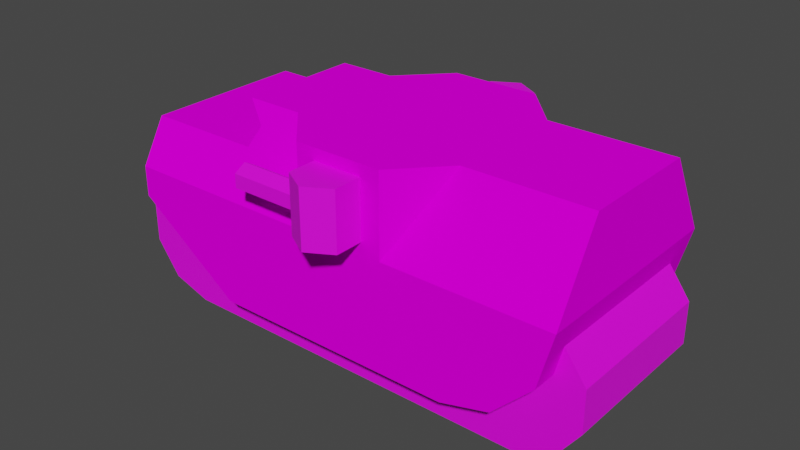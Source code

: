 # Source: Tank_B.blend  (saved by Blender 2.90.8; exported with 4.5.12 LTS)
import bpy
from mathutils import Matrix  # noqa: F401  (used for matrix-valued properties, if any)

bpy.ops.wm.read_factory_settings(use_empty=True)
scene = bpy.context.scene
scene.name = 'Scene'

# ---- collections
col_collection = bpy.data.collections.new('Collection'); scene.collection.children.link(col_collection)

# ---- images (referenced by path relative to the original .blend; pixels are not part of the script)
import os
ASSET_DIR = os.environ.get("B2B_ASSET_DIR", "")  # directory of the original .blend (textures are referenced by path, not embedded)
HERE = os.path.dirname(os.path.abspath(__file__))  # packed textures are extracted next to this script under _unpacked/

def load_image(name, relpath, width, height, colorspace="sRGB"):
    """Load a texture the original file referenced (path relative to the .blend, or extracted next to this script)."""
    p = next((c for c in (os.path.join(HERE, relpath), os.path.join(ASSET_DIR, relpath)) if relpath and os.path.exists(c)), "")
    if p:
        img = bpy.data.images.load(p, check_existing=True)
        img.name = name
    else:  # same state as the original file: an image datablock whose file is absent (Cycles renders it pink)
        img = bpy.data.images.new(name, width, height)
        img.source = "FILE"
        img.filepath = "//" + (relpath or name)
    img.colorspace_settings.name = colorspace
    return img
img_color_d05_001_base_color = load_image('Color_D05.001 Base Color', 'Tank-B-Texture.png', 1024, 1024, 'sRGB')
img_color_f03_001_base_color = load_image('Color_F03.001 Base Color', 'Tank-B-Texture.png', 1024, 1024, 'sRGB')
img_color_i05_001_base_color = load_image('Color_I05.001 Base Color', 'Tank-B-Texture.png', 1024, 1024, 'sRGB')
img_color_a03_001_base_color = load_image('Color_A03.001 Base Color', 'Tank-B-Texture.png', 1024, 1024, 'sRGB')

# ---- materials (node trees are filled in below, after node groups)
mat_color_d05_001 = bpy.data.materials.new('Color_D05.001')
mat_color_d05_001.use_transparent_shadow = False
mat_color_d05_001.diffuse_color = (1.0, 0.749, 0.0, 1.0)
mat_material_001 = bpy.data.materials.new('material.001')
mat_material_001.use_transparent_shadow = False
mat_material_001.diffuse_color = (0.6431, 0.698, 0.7333, 1.0)
mat_color_f03_001 = bpy.data.materials.new('Color_F03.001')
mat_color_f03_001.use_transparent_shadow = False
mat_color_f03_001.diffuse_color = (0.698, 1.0, 0.3961, 1.0)
mat_color_i05_001 = bpy.data.materials.new('Color_I05.001')
mat_color_i05_001.use_transparent_shadow = False
mat_color_i05_001.diffuse_color = (0.0, 0.0, 1.0, 1.0)
mat_color_a03_001 = bpy.data.materials.new('Color_A03.001')
mat_color_a03_001.use_transparent_shadow = False
mat_color_a03_001.diffuse_color = (1.0, 0.3961, 0.3961, 1.0)

# ---- material node trees
mat_color_d05_001.use_nodes = True; mat_color_d05_001.node_tree.nodes.clear()
_N = mat_color_d05_001.node_tree.nodes; _L = mat_color_d05_001.node_tree.links
n0 = _N.new('ShaderNodeBsdfPrincipled'); n0.name = 'Principled BSDF'; n0.location = (0, 300)
n0.distribution = 'GGX'
n0.subsurface_method = 'BURLEY'
n0.inputs[3].default_value = 1.45
n0.inputs[27].default_value = (0.0, 0.0, 0.0, 1.0)
n0.inputs[28].default_value = 1.0
n1 = _N.new('ShaderNodeOutputMaterial'); n1.name = 'Material Output'; n1.location = (300, 300)
n2 = _N.new('ShaderNodeTexImage'); n2.name = 'Image Texture'; n2.location = (-290, 280)
n2.image = img_color_d05_001_base_color
_L.new(n0.outputs[0], n1.inputs[0])
_L.new(n2.outputs[0], n0.inputs[0])
n1.is_active_output = True
mat_material_001.use_nodes = True; mat_material_001.node_tree.nodes.clear()
_N = mat_material_001.node_tree.nodes; _L = mat_material_001.node_tree.links
n0 = _N.new('ShaderNodeBsdfPrincipled'); n0.name = 'Principled BSDF'; n0.location = (0, 300)
n0.distribution = 'GGX'
n0.subsurface_method = 'BURLEY'
n0.inputs[0].default_value = (0.6431, 0.698, 0.7333, 1.0)
n0.inputs[3].default_value = 1.45
n0.inputs[27].default_value = (0.0, 0.0, 0.0, 1.0)
n0.inputs[28].default_value = 1.0
n1 = _N.new('ShaderNodeOutputMaterial'); n1.name = 'Material Output'; n1.location = (300, 300)
_L.new(n0.outputs[0], n1.inputs[0])
n1.is_active_output = True
mat_color_f03_001.use_nodes = True; mat_color_f03_001.node_tree.nodes.clear()
_N = mat_color_f03_001.node_tree.nodes; _L = mat_color_f03_001.node_tree.links
n0 = _N.new('ShaderNodeBsdfPrincipled'); n0.name = 'Principled BSDF'; n0.location = (0, 300)
n0.distribution = 'GGX'
n0.subsurface_method = 'BURLEY'
n0.inputs[3].default_value = 1.45
n0.inputs[27].default_value = (0.0, 0.0, 0.0, 1.0)
n0.inputs[28].default_value = 1.0
n1 = _N.new('ShaderNodeOutputMaterial'); n1.name = 'Material Output'; n1.location = (300, 300)
n2 = _N.new('ShaderNodeTexImage'); n2.name = 'Image Texture'; n2.location = (-290, 280)
n2.image = img_color_f03_001_base_color
_L.new(n0.outputs[0], n1.inputs[0])
_L.new(n2.outputs[0], n0.inputs[0])
n1.is_active_output = True
mat_color_i05_001.use_nodes = True; mat_color_i05_001.node_tree.nodes.clear()
_N = mat_color_i05_001.node_tree.nodes; _L = mat_color_i05_001.node_tree.links
n0 = _N.new('ShaderNodeBsdfPrincipled'); n0.name = 'Principled BSDF'; n0.location = (0, 300)
n0.distribution = 'GGX'
n0.subsurface_method = 'BURLEY'
n0.inputs[3].default_value = 1.45
n0.inputs[27].default_value = (0.0, 0.0, 0.0, 1.0)
n0.inputs[28].default_value = 1.0
n1 = _N.new('ShaderNodeOutputMaterial'); n1.name = 'Material Output'; n1.location = (300, 300)
n2 = _N.new('ShaderNodeTexImage'); n2.name = 'Image Texture'; n2.location = (-290, 280)
n2.image = img_color_i05_001_base_color
_L.new(n0.outputs[0], n1.inputs[0])
_L.new(n2.outputs[0], n0.inputs[0])
n1.is_active_output = True
mat_color_a03_001.use_nodes = True; mat_color_a03_001.node_tree.nodes.clear()
_N = mat_color_a03_001.node_tree.nodes; _L = mat_color_a03_001.node_tree.links
n0 = _N.new('ShaderNodeBsdfPrincipled'); n0.name = 'Principled BSDF'; n0.location = (0, 300)
n0.distribution = 'GGX'
n0.subsurface_method = 'BURLEY'
n0.inputs[2].default_value = 1.0
n0.inputs[3].default_value = 1.45
n0.inputs[13].default_value = 0.0
n0.inputs[27].default_value = (0.0, 0.0, 0.0, 1.0)
n0.inputs[28].default_value = 1.0
n1 = _N.new('ShaderNodeOutputMaterial'); n1.name = 'Material Output'; n1.location = (300, 300)
n2 = _N.new('ShaderNodeTexImage'); n2.name = 'Image Texture'; n2.location = (-290, 280)
n2.image = img_color_a03_001_base_color
_L.new(n0.outputs[0], n1.inputs[0])
_L.new(n2.outputs[0], n0.inputs[0])
n1.is_active_output = True

# ---- world
world_world = bpy.data.worlds.new('World'); scene.world = world_world
world_world.use_nodes = True; world_world.node_tree.nodes.clear()
_N = world_world.node_tree.nodes; _L = world_world.node_tree.links
n0 = _N.new('ShaderNodeOutputWorld'); n0.name = 'World Output'; n0.location = (300, 300)
n1 = _N.new('ShaderNodeBackground'); n1.name = 'Background'; n1.location = (10, 300)
n1.inputs[0].default_value = (0.05088, 0.05088, 0.05088, 1.0)
_L.new(n1.outputs[0], n0.inputs[0])
n0.is_active_output = True
world_world.color = (0.05088, 0.05088, 0.05088)
world_world.use_sun_shadow = False
world_world.sun_shadow_jitter_overblur = 0.0

# ---- meshes
me_id4_001 = bpy.data.meshes.new('ID4.001')
me_id4_001.from_pydata([(-52.24, 19.16, 3.008), (-42.99, 19.16, 0.0), (-42.99, -19.16, 0.0), (-52.24, -19.16, 3.008), (42.99, 19.16, 0.0), (42.99, -19.16, 0.0), (52.24, 19.16, 3.008), (-57.96, 19.16, 10.88), (-57.96, -19.16, 10.88), (-57.96, 19.16, 20.61), (52.24, -19.16, 3.008), (-52.24, 19.16, 28.49), (-57.96, -19.16, 20.61), (57.96, -19.16, 10.88), (57.96, -19.16, 20.61), (57.96, 19.16, 10.88), (-52.24, -19.16, 28.49), (57.96, 19.16, 20.61), (-42.99, -19.16, 31.5), (42.99, 19.16, 31.5), (-42.99, 19.16, 31.5), (52.24, -19.16, 28.49), (42.99, -19.16, 31.5), (52.24, 19.16, 28.49)], [], [(0, 1, 2, 3), (1, 4, 5, 2), (7, 0, 3, 8), (4, 6, 10, 5), (9, 7, 8, 12), (6, 15, 13, 10), (11, 9, 12, 16), (15, 17, 14, 13), (20, 11, 16, 18), (17, 23, 21, 14), (18, 22, 19, 20), (23, 19, 22, 21)])
_uv = me_id4_001.uv_layers.new(name='UVMap')
_uv.uv.foreach_set('vector', [0.2981, 0.3943, 0.244, 0.3943, 0.244, 0.2065, 0.2981, 0.2065, 0.7135, 0.3929, 0.2357, 0.3929, 0.2357, 0.2051, 0.7135, 0.2051, 0.352, 0.3943, 0.2979, 0.3943, 0.2979, 0.2065, 0.352, 0.2065, 0.5462, 0.3938, 0.4921, 0.3938, 0.4921, 0.2059, 0.5462, 0.2059, 0.4067, 0.3935, 0.3526, 0.3935, 0.3526, 0.2056, 0.4067, 0.2056, 0.4915, 0.3938, 0.4366, 0.3938, 0.4366, 0.2059, 0.4915, 0.2059, 0.4606, 0.3938, 0.4065, 0.3938, 0.4065, 0.2059, 0.4606, 0.2059, 0.4362, 0.3938, 0.3822, 0.3938, 0.3822, 0.2059, 0.4362, 0.2059, 0.4606, 0.2065, 0.5146, 0.2065, 0.5146, 0.3943, 0.4606, 0.3943, 0.3823, 0.3935, 0.3282, 0.3935, 0.3282, 0.2056, 0.3823, 0.2056, 0.7135, 0.3938, 0.2357, 0.3938, 0.2357, 0.2059, 0.7135, 0.2059, 0.2742, 0.2056, 0.3282, 0.2056, 0.3282, 0.3935, 0.2742, 0.3935])
me_id4_001.materials.append(mat_color_d05_001)
me_id4_001.materials.append(mat_material_001)
me_id4_001.use_remesh_fix_poles = True
me_id4_001.use_remesh_preserve_attributes = False
me_id4_001.use_mirror_vertex_groups = False
me_id4_001.update()
me_id14_001 = bpy.data.meshes.new('ID14.001')
me_id14_001.from_pydata([(42.99, 19.16, 0.0), (-52.24, 19.16, 3.008), (-42.99, 19.16, 0.0), (52.24, 19.16, 3.008), (-57.96, 19.16, 10.88), (57.96, 19.16, 10.88), (-57.96, 19.16, 20.61), (57.96, 19.16, 20.61), (-52.24, 19.16, 28.49), (52.24, 19.16, 28.49), (-42.99, 19.16, 31.5), (42.99, 19.16, 31.5), (42.99, -19.16, 0.0), (-42.99, -19.16, 0.0), (52.24, -19.16, 3.008), (-52.24, -19.16, 3.008), (57.96, -19.16, 10.88), (-57.96, -19.16, 10.88), (-57.96, -19.16, 20.61), (-52.24, -19.16, 28.49), (57.96, -19.16, 20.61), (42.99, -19.16, 31.5), (52.24, -19.16, 28.49), (-42.99, -19.16, 31.5)], [], [(2, 1, 0), (3, 0, 1), (4, 3, 1), (5, 3, 4), (4, 6, 7, 5), (8, 7, 6), (9, 7, 8), (10, 9, 8), (10, 9, 11), (12, 14, 13), (15, 13, 14), (17, 15, 14), (16, 17, 14), (16, 20, 18, 17), (19, 18, 20), (22, 19, 20), (23, 19, 22), (21, 23, 22)])
me_id14_001.polygons.foreach_set('material_index', [1, 1, 1, 1, 1, 1, 1, 1, 0, 1, 1, 1, 1, 1, 1, 1, 1, 1])
_uv = me_id14_001.uv_layers.new(name='UVMap')
_uv.uv.foreach_set('vector', [0.08737, 0.2007, 0.03023, 0.1821, 0.6181, 0.2007, 0.6753, 0.1821, 0.6181, 0.2007, 0.03023, 0.1821, -0.00509, 0.1335, 0.6753, 0.1821, 0.03023, 0.1821, 0.7106, 0.1335, 0.6753, 0.1821, -0.00509, 0.1335, -0.00509, 0.1335, -0.00509, 0.07341, 0.7106, 0.07341, 0.7106, 0.1335, 0.03023, 0.0248, 0.7106, 0.07341, -0.00509, 0.07341, 0.6753, 0.0248, 0.7106, 0.07341, 0.03023, 0.0248, 0.08737, 0.006229, 0.6753, 0.0248, 0.03023, 0.0248, 0.08769, 0.006229, 0.6751, 0.02472, 0.6176, 0.006646, 0.6181, 0.006375, 0.6753, 0.02494, 0.08737, 0.006375, 0.03023, 0.02494, 0.08737, 0.006375, 0.6753, 0.02494, -0.00509, 0.07355, 0.03023, 0.02494, 0.6753, 0.02494, 0.7106, 0.07355, -0.00509, 0.07355, 0.6753, 0.02494, 0.7106, 0.07355, 0.7106, 0.1336, -0.00509, 0.1336, -0.00509, 0.07355, 0.03023, 0.1822, -0.00509, 0.1336, 0.7106, 0.1336, 0.6753, 0.1822, 0.03023, 0.1822, 0.7106, 0.1336, 0.08737, 0.2008, 0.03023, 0.1822, 0.6753, 0.1822, 0.6181, 0.2008, 0.08737, 0.2008, 0.6753, 0.1822])
me_id14_001.materials.append(mat_material_001)
me_id14_001.materials.append(mat_color_f03_001)
me_id14_001.use_remesh_fix_poles = True
me_id14_001.use_remesh_preserve_attributes = False
me_id14_001.use_mirror_vertex_groups = False
me_id14_001.update()
me_id29_001 = bpy.data.meshes.new('ID29.001')
me_id29_001.from_pydata([(0.0, 7.874, -7.874), (6.819, 7.874, 3.937), (6.819, 7.874, -3.937), (6.819, -7.874, -3.937), (6.819, -7.874, 3.937), (0.0, -7.874, 7.874), (-6.819, -7.874, -3.937), (-6.819, 7.874, -3.937), (0.0, -7.874, -7.874), (-6.819, 2.274, -3.937), (-6.819, -2.274, -3.937), (-6.819, 2.274, 3.937), (-6.819, -2.274, 3.937), (-6.819, -7.874, 3.937), (-6.819, 7.874, 3.937), (0.0, 7.874, 7.874), (-25.27, -1.816, -3.146), (-6.819, 1.816, -3.146), (-6.819, -1.816, -3.146), (-25.27, -3.632, -3.815e-06), (-6.819, -3.632, -3.815e-06), (-25.27, 1.816, -3.146), (-25.27, 3.632, -3.815e-06), (-25.27, -1.816, 3.146), (-6.819, -1.816, 3.146), (-25.27, 1.816, 3.146), (-6.819, 1.816, 3.146), (-6.819, 3.632, -3.815e-06)], [], [(0, 2, 3, 8), (15, 1, 2, 0, 7, 14), (4, 3, 2, 1), (6, 8, 3, 4, 5, 13), (7, 0, 8, 6, 10, 9), (1, 15, 5, 4), (15, 14, 11, 12, 13, 5), (12, 11, 14, 7, 9, 10, 6, 13), (17, 18, 16, 21), (18, 20, 19, 16), (19, 23, 25, 22, 21, 16), (27, 17, 21, 22), (20, 24, 23, 19), (24, 26, 25, 23), (26, 27, 22, 25)])
_uv = me_id29_001.uv_layers.new(name='UVMap')
_uv.uv.foreach_set('vector', [0.1449, 0.4316, 0.1449, 0.3745, 0.2289, 0.3745, 0.2289, 0.4316, 0.2194, 0.1323, 0.2194, 0.05683, 0.2847, 0.01909, 0.3501, 0.05683, 0.3501, 0.1323, 0.2847, 0.17, 0.2289, 0.43, 0.2289, 0.487, 0.1449, 0.487, 0.1449, 0.43, 0.3513, 0.05624, 0.3513, 0.1317, 0.286, 0.1695, 0.2206, 0.1317, 0.2206, 0.05624, 0.286, 0.0185, 0.2287, 0.3758, 0.2287, 0.4329, 0.1448, 0.4329, 0.1448, 0.3758, 0.1747, 0.3758, 0.1989, 0.3758, 0.1449, 0.4869, 0.1449, 0.4298, 0.2289, 0.4298, 0.2289, 0.4869, 0.2289, 0.4298, 0.2289, 0.4868, 0.199, 0.4868, 0.1748, 0.4868, 0.1449, 0.4868, 0.1449, 0.4298, 0.1747, 0.4299, 0.1989, 0.4299, 0.2287, 0.4299, 0.2287, 0.487, 0.1989, 0.487, 0.1747, 0.487, 0.1448, 0.487, 0.1448, 0.4299, 0.14, 0.4327, 0.14, 0.3737, 0.2353, 0.3737, 0.2353, 0.4327, 0.14, 0.4917, 0.14, 0.4328, 0.2353, 0.4328, 0.2353, 0.4917, 0.07112, 0.3935, 0.1026, 0.4117, 0.1026, 0.448, 0.07112, 0.4662, 0.03963, 0.448, 0.03963, 0.4117, 0.14, 0.4919, 0.14, 0.4329, 0.2353, 0.4329, 0.2353, 0.4919, 0.14, 0.4329, 0.14, 0.4921, 0.2353, 0.4921, 0.2353, 0.4329, 0.14, 0.4332, 0.14, 0.3743, 0.2353, 0.3743, 0.2353, 0.4332, 0.14, 0.4389, 0.14, 0.38, 0.2353, 0.38, 0.2353, 0.4389])
me_id29_001.materials.append(mat_color_i05_001)
me_id29_001.use_remesh_fix_poles = True
me_id29_001.use_remesh_preserve_attributes = False
me_id29_001.use_mirror_vertex_groups = False
me_id29_001.update()
me_id44 = bpy.data.meshes.new('ID44')
me_id44.from_pydata([(58.54, -29.53, 14.58), (16.9, -29.53, 51.68), (16.9, -29.53, 29.5), (33.95, -29.53, 0.0), (47.62, -29.53, 3.662), (33.95, 29.53, 0.0), (58.54, 29.53, 14.58), (47.62, 29.53, 3.662), (-33.95, 29.53, -7.105e-14), (-33.95, -29.53, 0.0), (-63.49, 29.53, 21.1), (62.53, -29.53, 29.5), (28.71, -16.79, 51.68), (16.9, 29.53, 51.68), (62.53, -16.79, 51.68), (-19.25, -16.79, 51.68), (-19.25, 16.79, 51.68), (-7.238, -29.53, 51.68), (-27.07, -16.79, 51.68), (-63.49, -29.53, 29.5), (-7.238, -29.53, 29.5), (-63.49, -29.53, 21.1), (-63.49, -22.61, 41.55), (62.53, 16.79, 51.68), (16.9, 29.53, 29.5), (28.71, 16.79, 51.68), (-7.238, 29.53, 29.5), (-7.238, 29.53, 51.68), (-63.49, 29.53, 29.5), (-63.49, 22.61, 41.55), (-29.02, 19.7, 46.61), (62.53, 29.53, 29.5), (-34.91, -16.79, 51.68), (-30.98, -22.61, 41.55), (-29.02, -19.7, 46.61), (-30.98, 22.61, 41.55), (-27.07, 16.79, 51.68), (-34.91, 16.79, 51.68), (-34.91, 16.79, 51.67), (-27.07, 16.79, 51.67), (-27.07, -16.79, 51.67), (-34.91, -16.79, 51.67), (-29.02, -19.69, 46.61), (-29.02, 19.69, 46.61)], [], [(0, 4, 7, 6), (21, 9, 3, 4, 0, 11, 2, 1, 17, 20, 19), (4, 3, 5, 7), (8, 10, 28, 26, 27, 13, 24, 31, 6, 7, 5), (11, 0, 6, 31), (9, 21, 10, 8), (5, 3, 9, 8), (14, 12, 2, 11), (12, 1, 2), (23, 25, 13, 27, 16, 36, 18, 15, 17, 1, 12, 14), (20, 17, 15), (20, 15, 18, 34, 33, 22, 19), (21, 19, 22, 29, 28, 10), (31, 24, 25, 23), (24, 13, 25), (27, 26, 16), (35, 30, 36, 16, 26, 28, 29), (31, 23, 14, 11), (37, 32, 18, 36), (33, 34, 18, 36, 30, 35), (32, 34, 18), (29, 22, 33, 35), (30, 37, 36), (38, 39, 40, 41), (41, 40, 42), (43, 39, 38), (37, 30, 43, 38), (34, 32, 41, 42), (32, 37, 38, 41), (18, 34, 42, 40), (30, 36, 39, 43), (36, 18, 40, 39)])
_uv = me_id44.uv_layers.new(name='UVMap')
_uv.uv.foreach_set('vector', [0.2982, 0.5236, 0.2982, 0.6158, 0.01969, 0.6158, 0.01969, 0.5236, 0.8523, 0.2281, 0.9783, 0.4044, 0.9783, 0.8183, 0.9564, 0.8999, 0.8912, 0.9651, 0.8046, 0.989, 0.8046, 0.7166, 0.6698, 0.7166, 0.6698, 0.5725, 0.8046, 0.5725, 0.8046, 0.2281, 0.2983, 0.5285, 0.2983, 0.6129, 0.0198, 0.6129, 0.0198, 0.5285, 0.976, 0.4044, 0.8501, 0.2281, 0.8024, 0.2281, 0.8024, 0.5725, 0.6675, 0.5725, 0.6675, 0.7166, 0.8024, 0.7166, 0.8024, 0.989, 0.889, 0.9651, 0.9541, 0.8999, 0.976, 0.8183, 0.2981, 0.5218, 0.2981, 0.5978, 0.01963, 0.5978, 0.01963, 0.5218, 0.01757, 0.6187, 0.01757, 0.522, 0.2961, 0.522, 0.2961, 0.6187, 0.2972, 0.5287, 0.01872, 0.5287, 0.01872, 0.6114, 0.2972, 0.6114, 0.6498, 0.9875, 0.6498, 0.7855, 0.8024, 0.715, 0.8024, 0.9875, 0.8761, 0.2239, 0.9834, 0.2233, 0.9834, 0.3674, 0.3877, 0.9842, 0.3877, 0.7823, 0.3125, 0.7118, 0.3125, 0.5677, 0.3877, 0.496, 0.3877, 0.4434, 0.5882, 0.4434, 0.5882, 0.496, 0.6627, 0.5677, 0.6627, 0.7118, 0.5882, 0.7823, 0.5882, 0.9842, 0.9843, 0.368, 0.9838, 0.2242, 0.876, 0.2238, 0.8009, 0.5605, 0.6483, 0.4889, 0.6483, 0.4421, 0.6831, 0.4305, 0.718, 0.4188, 0.718, 0.2248, 0.8009, 0.2248, 0.3682, 0.8659, 0.3682, 0.916, 0.3259, 0.988, 0.04934, 0.988, 0.007007, 0.916, 0.007007, 0.8659, 0.8024, 0.9869, 0.8024, 0.7145, 0.6498, 0.785, 0.6498, 0.9869, 0.9836, 0.3675, 0.9833, 0.2241, 0.8759, 0.2238, 0.9833, 0.2239, 0.9837, 0.3677, 0.8757, 0.2238, 0.7172, 0.4165, 0.6824, 0.4282, 0.6475, 0.4398, 0.6475, 0.4865, 0.8002, 0.5582, 0.8002, 0.2224, 0.7172, 0.2224, 0.01194, 0.8474, 0.08796, 0.7151, 0.2884, 0.7151, 0.3645, 0.8474, 0.3826, 0.3969, 0.5879, 0.3969, 0.5879, 0.4447, 0.3826, 0.4447, 0.01418, 0.6996, 0.0323, 0.6673, 0.05042, 0.6349, 0.2597, 0.6349, 0.2779, 0.6673, 0.296, 0.6996, 0.6463, 0.3981, 0.6812, 0.4333, 0.6463, 0.4449, 0.7184, 0.0142, 0.9883, 0.0142, 0.9883, 0.2083, 0.7184, 0.2083, 0.6804, 0.431, 0.6456, 0.3958, 0.6456, 0.4426, 0.3846, 0.3963, 0.3846, 0.4442, 0.5851, 0.4442, 0.5851, 0.3963, 0.6463, 0.3981, 0.6463, 0.4449, 0.6812, 0.4333, 0.6804, 0.431, 0.6456, 0.4426, 0.6456, 0.3958, 0.6456, 0.3958, 0.6804, 0.431, 0.6804, 0.431, 0.6456, 0.3958, 0.6812, 0.4333, 0.6463, 0.3981, 0.6463, 0.3981, 0.6812, 0.4333, 0.5849, 0.3959, 0.3844, 0.3959, 0.3846, 0.3963, 0.5851, 0.3963, 0.6463, 0.4449, 0.6812, 0.4333, 0.6812, 0.4333, 0.6463, 0.4449, 0.6804, 0.431, 0.6456, 0.4426, 0.6456, 0.4426, 0.6804, 0.431, 0.3844, 0.4438, 0.5849, 0.4438, 0.5851, 0.4442, 0.3846, 0.4442])
me_id44.materials.append(mat_color_a03_001)
me_id44.use_remesh_fix_poles = True
me_id44.use_remesh_preserve_attributes = False
me_id44.use_mirror_vertex_groups = False
me_id44.use_paint_bone_selection = False
me_id44.use_paint_mask = True
me_id44.update()
me_id29_002 = bpy.data.meshes.new('ID29.002')
me_id29_002.from_pydata([(0.0, 7.874, -7.874), (6.819, 7.874, 3.937), (6.819, 7.874, -3.937), (6.819, -7.874, -3.937), (6.819, -7.874, 3.937), (0.0, -7.874, 7.874), (-6.819, -7.874, -3.937), (-6.819, 7.874, -3.937), (0.0, -7.874, -7.874), (-6.819, 2.274, -3.937), (-6.819, -2.274, -3.937), (-6.819, 2.274, 3.937), (-6.819, -2.274, 3.937), (-6.819, -7.874, 3.937), (-6.819, 7.874, 3.937), (0.0, 7.874, 7.874), (-25.27, -1.816, -3.146), (-6.819, 1.816, -3.146), (-6.819, -1.816, -3.146), (-25.27, -3.632, -3.815e-06), (-6.819, -3.632, -3.815e-06), (-25.27, 1.816, -3.146), (-25.27, 3.632, -3.815e-06), (-25.27, -1.816, 3.146), (-6.819, -1.816, 3.146), (-25.27, 1.816, 3.146), (-6.819, 1.816, 3.146), (-6.819, 3.632, -3.815e-06)], [], [(0, 2, 3, 8), (15, 1, 2, 0, 7, 14), (4, 3, 2, 1), (6, 8, 3, 4, 5, 13), (7, 0, 8, 6, 10, 9), (1, 15, 5, 4), (15, 14, 11, 12, 13, 5), (12, 11, 14, 7, 9, 10, 6, 13), (17, 18, 16, 21), (18, 20, 19, 16), (19, 23, 25, 22, 21, 16), (27, 17, 21, 22), (20, 24, 23, 19), (24, 26, 25, 23), (26, 27, 22, 25)])
_uv = me_id29_002.uv_layers.new(name='UVMap')
_uv.uv.foreach_set('vector', [0.1449, 0.4316, 0.1449, 0.3745, 0.2289, 0.3745, 0.2289, 0.4316, 0.2194, 0.1323, 0.2194, 0.05683, 0.2847, 0.01909, 0.3501, 0.05683, 0.3501, 0.1323, 0.2847, 0.17, 0.2289, 0.43, 0.2289, 0.487, 0.1449, 0.487, 0.1449, 0.43, 0.3513, 0.05624, 0.3513, 0.1317, 0.286, 0.1695, 0.2206, 0.1317, 0.2206, 0.05624, 0.286, 0.0185, 0.2287, 0.3758, 0.2287, 0.4329, 0.1448, 0.4329, 0.1448, 0.3758, 0.1747, 0.3758, 0.1989, 0.3758, 0.1449, 0.4869, 0.1449, 0.4298, 0.2289, 0.4298, 0.2289, 0.4869, 0.2289, 0.4298, 0.2289, 0.4868, 0.199, 0.4868, 0.1748, 0.4868, 0.1449, 0.4868, 0.1449, 0.4298, 0.1747, 0.4299, 0.1989, 0.4299, 0.2287, 0.4299, 0.2287, 0.487, 0.1989, 0.487, 0.1747, 0.487, 0.1448, 0.487, 0.1448, 0.4299, 0.14, 0.4327, 0.14, 0.3737, 0.2353, 0.3737, 0.2353, 0.4327, 0.14, 0.4917, 0.14, 0.4328, 0.2353, 0.4328, 0.2353, 0.4917, 0.07112, 0.3935, 0.1026, 0.4117, 0.1026, 0.448, 0.07112, 0.4662, 0.03963, 0.448, 0.03963, 0.4117, 0.14, 0.4919, 0.14, 0.4329, 0.2353, 0.4329, 0.2353, 0.4919, 0.14, 0.4329, 0.14, 0.4921, 0.2353, 0.4921, 0.2353, 0.4329, 0.14, 0.4332, 0.14, 0.3743, 0.2353, 0.3743, 0.2353, 0.4332, 0.14, 0.4389, 0.14, 0.38, 0.2353, 0.38, 0.2353, 0.4389])
me_id29_002.materials.append(mat_color_i05_001)
me_id29_002.use_remesh_fix_poles = True
me_id29_002.use_remesh_preserve_attributes = False
me_id29_002.use_mirror_vertex_groups = False
me_id29_002.update()

# ---- objects
ob_sketchup = bpy.data.objects.new('SketchUp', None)
ob_treads = bpy.data.objects.new('Treads', me_id4_001)
ob_treads_sides = bpy.data.objects.new('Treads_Sides', me_id14_001)
ob_cannon = bpy.data.objects.new('Cannon', me_id29_001)
ob_hull = bpy.data.objects.new('Hull', me_id44)
ob_cannon_001 = bpy.data.objects.new('Cannon.001', me_id29_002)

# ---- transforms, parenting, visibility, modifiers, constraints
ob_sketchup.location = (0.0, 0.0, 0.0)
ob_sketchup.scale = (0.0254, 0.0254, 0.0254)
ob_sketchup.lineart.crease_threshold = 0.0
ob_treads.parent = ob_sketchup
ob_treads.location = (0.0, 0.0, 0.0)
ob_treads.scale = (1.18, 1.18, 1.18)
ob_treads.lineart.crease_threshold = 0.0
ob_treads_sides.parent = ob_sketchup
ob_treads_sides.location = (0.0, 0.0, 0.0)
ob_treads_sides.scale = (1.18, 1.18, 1.18)
ob_treads_sides.lineart.crease_threshold = 0.0
ob_cannon.parent = ob_sketchup
ob_cannon.location = (6.673, -33.46, 50.46)
ob_cannon.rotation_euler = (-1.571, -0.0, 1.49e-08)
ob_cannon.lineart.crease_threshold = 0.0
ob_hull.parent = ob_sketchup
ob_hull.location = (1.842, -1.705e-13, 9.868)
ob_hull.lineart.crease_threshold = 0.0
ob_cannon_001.parent = ob_sketchup
ob_cannon_001.location = (6.673, 33.46, 50.46)
ob_cannon_001.rotation_euler = (-1.571, -0.0, 1.49e-08)
ob_cannon_001.lineart.crease_threshold = 0.0

# ---- collection membership
col_collection.objects.link(ob_sketchup)
col_collection.objects.link(ob_treads)
col_collection.objects.link(ob_treads_sides)
col_collection.objects.link(ob_cannon)
col_collection.objects.link(ob_hull)
col_collection.objects.link(ob_cannon_001)

# ---- scene / render settings (as saved in the file)
scene.frame_start = 1; scene.frame_end = 250; scene.frame_set(3)
scene.render.engine = 'BLENDER_EEVEE_NEXT'
scene.cycles.use_denoising = False
scene.cycles.samples = 128
scene.cycles.sampling_pattern = 'TABULATED_SOBOL'
scene.cycles.use_adaptive_sampling = False
scene.cycles.use_light_tree = False
scene.view_settings.view_transform = 'Filmic'
bpy.context.view_layer.update()

# ---- added for rendering (the .blend has no active camera and no usable light): camera, sun
cam_auto = bpy.data.cameras.new('AutoCamera')
cam_auto.lens = 50.0
cam_auto.sensor_width = 36.0
cam_auto.clip_end = 1000.0
ob_auto_camera = bpy.data.objects.new('AutoCamera', cam_auto)
scene.collection.objects.link(ob_auto_camera)
ob_auto_camera.location = (4.02512, -4.83015, 4.0017)
ob_auto_camera.rotation_euler = (1.09748, -7.21219e-08, 0.694738)
scene.camera = ob_auto_camera
light_auto_sun = bpy.data.lights.new('AutoSun', 'SUN')
light_auto_sun.energy = 3.0
light_auto_sun.angle = 0.0523599
ob_auto_sun = bpy.data.objects.new('AutoSun', light_auto_sun)
scene.collection.objects.link(ob_auto_sun)
ob_auto_sun.rotation_euler = (0.872665, 0.174533, 0.523599)
bpy.context.view_layer.update()
